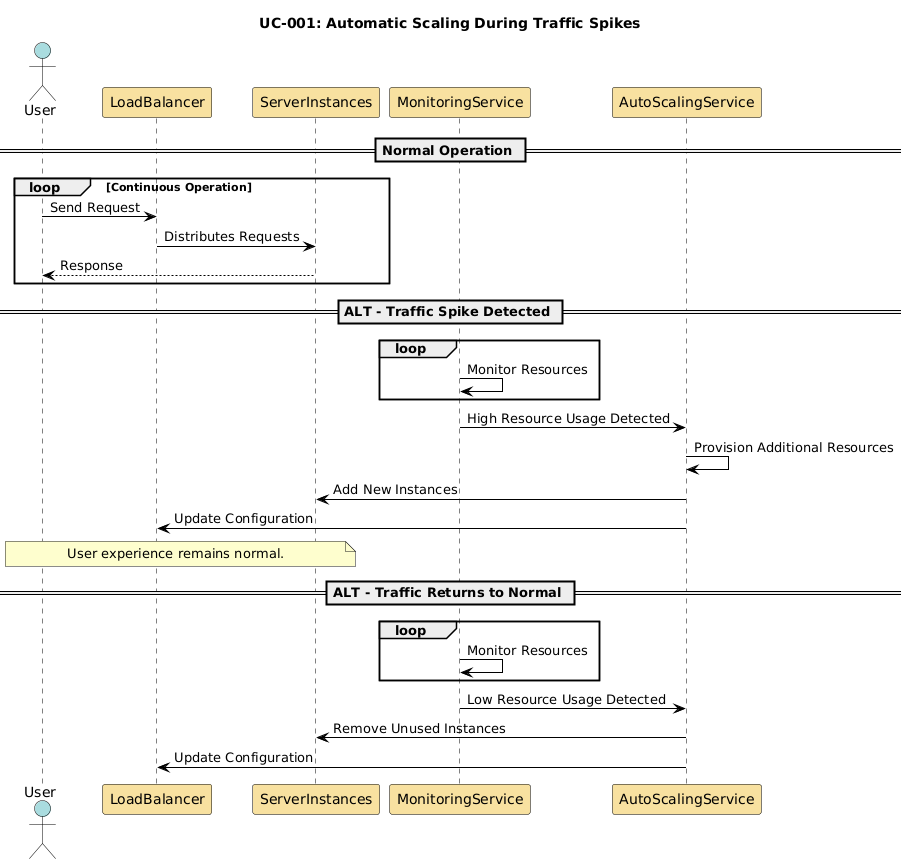

The diagram above was rendered by PlantUML. Its source (embedded in the PNG):
@startuml
skinparam sequence {
    ActorBorderColor Black
    ActorBackgroundColor #A9DCDF
    ParticipantBorderColor Black
    ParticipantBackgroundColor #F8E1A0
    LifeLineBorderColor Black
    LifeLineBackgroundColor White
    NoteBorderColor Black
    NoteBackgroundColor #FEFECE
    ArrowColor Black
    ArrowThickness 1
    ActivationBorderColor Black
    ActivationBackgroundColor #B3E2CD
}

title UC-001: Automatic Scaling During Traffic Spikes

actor User #A9DCDF
participant LoadBalancer #F8E1A0
participant ServerInstances #F8E1A0
participant MonitoringService #F8E1A0
participant AutoScalingService #F8E1A0

== Normal Operation ==

loop Continuous Operation
    User -> LoadBalancer: Send Request
    LoadBalancer -> ServerInstances: Distributes Requests
    ServerInstances --> User: Response
end loop

== ALT - Traffic Spike Detected ==

loop
MonitoringService -> MonitoringService: Monitor Resources
end loop
MonitoringService -> AutoScalingService: High Resource Usage Detected
AutoScalingService -> AutoScalingService: Provision Additional Resources
AutoScalingService -> ServerInstances: Add New Instances
AutoScalingService -> LoadBalancer: Update Configuration

note over User, ServerInstances #FEFECE
User experience remains normal.
end note

== ALT - Traffic Returns to Normal ==

loop
MonitoringService -> MonitoringService: Monitor Resources
end loop
MonitoringService -> AutoScalingService: Low Resource Usage Detected
AutoScalingService -> ServerInstances: Remove Unused Instances
AutoScalingService -> LoadBalancer: Update Configuration
@enduml